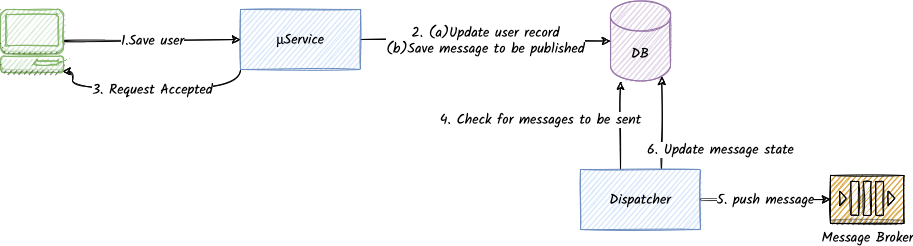

The diagram above was exported from draw.io. Its source (the exported page's mxGraphModel, read from the mxfile embedded in the PNG):
<mxGraphModel dx="934" dy="630" grid="1" gridSize="10" guides="1" tooltips="1" connect="1" arrows="1" fold="1" page="1" pageScale="1" pageWidth="1169" pageHeight="1654" math="0" shadow="0">
  <root>
    <mxCell id="56I9jMD0z4VGOdPbQWJx-0" />
    <mxCell id="56I9jMD0z4VGOdPbQWJx-1" parent="56I9jMD0z4VGOdPbQWJx-0" />
    <mxCell id="GP1okJuFHY_j-Z_iWPHj-0" value="2. (a)Update user record&lt;br&gt;(b)Save message to be published" style="edgeStyle=orthogonalEdgeStyle;orthogonalLoop=1;jettySize=auto;html=1;curved=1;sketch=1;fontFamily=Kalam;fontSize=14;" edge="1" parent="56I9jMD0z4VGOdPbQWJx-1" source="GP1okJuFHY_j-Z_iWPHj-3" target="GP1okJuFHY_j-Z_iWPHj-4">
      <mxGeometry relative="1" as="geometry" />
    </mxCell>
    <mxCell id="GP1okJuFHY_j-Z_iWPHj-2" value="3. Request Accepted" style="edgeStyle=orthogonalEdgeStyle;curved=1;sketch=1;orthogonalLoop=1;jettySize=auto;html=1;entryX=0.98;entryY=0.98;entryDx=0;entryDy=0;entryPerimeter=0;fontFamily=Kalam;fontSize=14;exitX=0;exitY=1;exitDx=0;exitDy=0;fillColor=#d5e8d4;strokeColor=#000000;fontColor=#000000;" edge="1" parent="56I9jMD0z4VGOdPbQWJx-1" source="GP1okJuFHY_j-Z_iWPHj-3" target="GP1okJuFHY_j-Z_iWPHj-7">
      <mxGeometry relative="1" as="geometry">
        <Array as="points">
          <mxPoint x="280" y="190" />
          <mxPoint x="112" y="190" />
        </Array>
      </mxGeometry>
    </mxCell>
    <mxCell id="GP1okJuFHY_j-Z_iWPHj-3" value="μService" style="rounded=0;whiteSpace=wrap;html=1;sketch=1;fillColor=#dae8fc;strokeColor=#6c8ebf;fontFamily=Kalam;fontSize=14;" vertex="1" parent="56I9jMD0z4VGOdPbQWJx-1">
      <mxGeometry x="280" y="110" width="120" height="60" as="geometry" />
    </mxCell>
    <mxCell id="GP1okJuFHY_j-Z_iWPHj-4" value="DB" style="shape=cylinder3;whiteSpace=wrap;html=1;boundedLbl=1;backgroundOutline=1;size=15;sketch=1;fillColor=#e1d5e7;strokeColor=#9673a6;fontFamily=Kalam;fontSize=14;" vertex="1" parent="56I9jMD0z4VGOdPbQWJx-1">
      <mxGeometry x="650" y="101.5" width="60" height="80" as="geometry" />
    </mxCell>
    <mxCell id="GP1okJuFHY_j-Z_iWPHj-5" value="1.Save user" style="endArrow=classic;html=1;entryX=0;entryY=0.5;entryDx=0;entryDy=0;curved=1;sketch=1;fontFamily=Kalam;fontSize=14;exitX=1;exitY=0.5;exitDx=0;exitDy=0;exitPerimeter=0;" edge="1" parent="56I9jMD0z4VGOdPbQWJx-1" source="GP1okJuFHY_j-Z_iWPHj-7" target="GP1okJuFHY_j-Z_iWPHj-3">
      <mxGeometry width="50" height="50" relative="1" as="geometry">
        <mxPoint x="120" y="140" as="sourcePoint" />
        <mxPoint x="170" y="120" as="targetPoint" />
      </mxGeometry>
    </mxCell>
    <mxCell id="GP1okJuFHY_j-Z_iWPHj-6" value="Message Broker" style="outlineConnect=0;dashed=0;verticalLabelPosition=bottom;verticalAlign=top;align=center;html=1;shape=mxgraph.aws3.queue;fillColor=#D9A741;gradientColor=none;sketch=1;fontFamily=Kalam;fontSize=14;" vertex="1" parent="56I9jMD0z4VGOdPbQWJx-1">
      <mxGeometry x="870" y="276" width="73.5" height="48" as="geometry" />
    </mxCell>
    <mxCell id="GP1okJuFHY_j-Z_iWPHj-7" value="" style="outlineConnect=0;dashed=0;verticalLabelPosition=bottom;verticalAlign=top;align=center;html=1;shape=mxgraph.aws3.management_console;fillColor=#d5e8d4;fontFamily=Kalam;fontSize=14;sketch=1;strokeColor=#82b366;" vertex="1" parent="56I9jMD0z4VGOdPbQWJx-1">
      <mxGeometry x="40" y="110" width="63" height="63" as="geometry" />
    </mxCell>
    <mxCell id="GP1okJuFHY_j-Z_iWPHj-9" value="4. Check for messages to be sent" style="edgeStyle=orthogonalEdgeStyle;curved=1;sketch=1;orthogonalLoop=1;jettySize=auto;html=1;fontFamily=Kalam;fontSize=14;fontColor=#000000;strokeColor=#000000;" edge="1" parent="56I9jMD0z4VGOdPbQWJx-1" source="GP1okJuFHY_j-Z_iWPHj-8">
      <mxGeometry x="0.1364" y="80" relative="1" as="geometry">
        <mxPoint x="660" y="182" as="targetPoint" />
        <Array as="points">
          <mxPoint x="660" y="210" />
          <mxPoint x="660" y="210" />
        </Array>
        <mxPoint as="offset" />
      </mxGeometry>
    </mxCell>
    <mxCell id="GP1okJuFHY_j-Z_iWPHj-10" value="5. push message" style="edgeStyle=orthogonalEdgeStyle;curved=1;sketch=1;orthogonalLoop=1;jettySize=auto;html=1;entryX=0;entryY=0.5;entryDx=0;entryDy=0;entryPerimeter=0;fontFamily=Kalam;fontSize=14;fontColor=#000000;strokeColor=#000000;" edge="1" parent="56I9jMD0z4VGOdPbQWJx-1" source="GP1okJuFHY_j-Z_iWPHj-8" target="GP1okJuFHY_j-Z_iWPHj-6">
      <mxGeometry relative="1" as="geometry" />
    </mxCell>
    <mxCell id="GP1okJuFHY_j-Z_iWPHj-11" value="6. Update message state" style="edgeStyle=orthogonalEdgeStyle;curved=1;sketch=1;orthogonalLoop=1;jettySize=auto;html=1;entryX=0.855;entryY=1;entryDx=0;entryDy=-4.35;entryPerimeter=0;fontFamily=Kalam;fontSize=14;fontColor=#000000;strokeColor=#000000;" edge="1" parent="56I9jMD0z4VGOdPbQWJx-1" source="GP1okJuFHY_j-Z_iWPHj-8" target="GP1okJuFHY_j-Z_iWPHj-4">
      <mxGeometry x="-0.564" y="-59" relative="1" as="geometry">
        <Array as="points">
          <mxPoint x="701" y="250" />
          <mxPoint x="701" y="250" />
        </Array>
        <mxPoint as="offset" />
      </mxGeometry>
    </mxCell>
    <mxCell id="GP1okJuFHY_j-Z_iWPHj-8" value="Dispatcher" style="rounded=0;whiteSpace=wrap;html=1;sketch=1;fontFamily=Kalam;fontSize=14;fillColor=#dae8fc;strokeColor=#6c8ebf;" vertex="1" parent="56I9jMD0z4VGOdPbQWJx-1">
      <mxGeometry x="620" y="270" width="120" height="60" as="geometry" />
    </mxCell>
  </root>
</mxGraphModel>